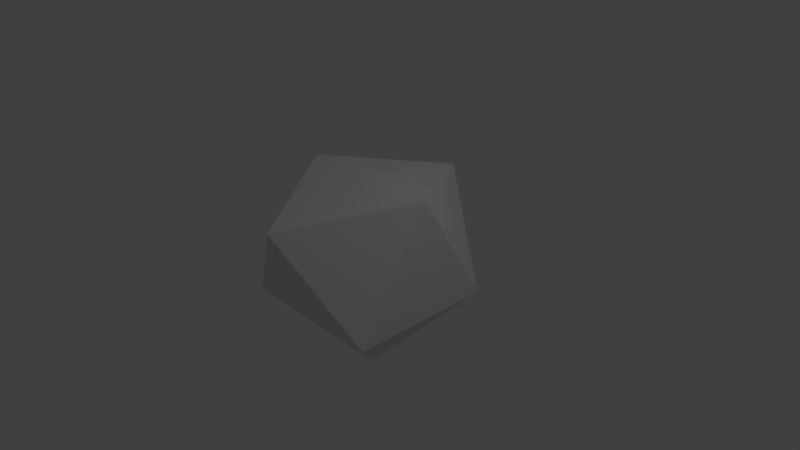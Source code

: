 # Source: tetrakistriangularprism.blend  (saved by Blender 2.79.0; exported with 4.5.12 LTS)
import bpy
from mathutils import Matrix  # noqa: F401  (used for matrix-valued properties, if any)

bpy.ops.wm.read_factory_settings(use_empty=True)
scene = bpy.context.scene
scene.name = 'Scene'

# ---- collections
col_collection_1 = bpy.data.collections.new('Collection 1'); scene.collection.children.link(col_collection_1)

# ---- world
world_world = bpy.data.worlds.new('World'); scene.world = world_world
world_world.color = (0.05088, 0.05088, 0.05088)
world_world.use_sun_shadow = False
world_world.sun_shadow_jitter_overblur = 0.0
world_world.cycles.sampling_method = 'MANUAL'

# ---- cameras
cam_camera = bpy.data.cameras.new('Camera')
cam_camera.clip_end = 100.0
cam_camera.lens = 35.0
cam_camera.sensor_width = 32.0
cam_camera.sensor_height = 18.0
cam_camera.ortho_scale = 7.314
cam_camera.dof.focus_distance = 0.0
cam_camera.dof.aperture_fstop = 128.0

# ---- lights
light_lamp = bpy.data.lights.new('Lamp', 'POINT')
light_lamp.transmission_factor = 0.0
light_lamp.cutoff_distance = 30.0
light_lamp.energy = 100.0
light_lamp.shadow_buffer_clip_start = 1.001
light_lamp.shadow_soft_size = 0.1
light_lamp.shadow_maximum_resolution = 0.006
light_lamp.use_absolute_resolution = True

# ---- meshes
me_cube_001 = bpy.data.meshes.new('Cube.001')
me_cube_001.from_pydata([(-1.0, -1.0, -0.5455), (-1.0, -0.005377, 1.082), (-1.0, 1.0, -0.5455), (-1.0, 0.005377, 1.082), (1.0, -1.0, -0.5455), (1.0, -0.005377, 1.082), (1.0, 1.0, -0.5455), (1.0, 0.005377, 1.082), (0.0, 1.531, 0.8232), (0.0, -1.531, 0.8232), (0.0, 0.0, -1.655)], [], [(0, 1, 3, 2), (4, 5, 9), (6, 7, 5, 4), (2, 6, 10), (7, 3, 1, 5), (2, 3, 8), (3, 7, 8), (7, 6, 8), (6, 2, 8), (5, 1, 9), (1, 0, 9), (0, 4, 9), (6, 4, 10), (4, 0, 10), (0, 2, 10)])
me_cube_001.use_remesh_preserve_volume = False
me_cube_001.use_remesh_preserve_attributes = False
me_cube_001.use_mirror_vertex_groups = False
me_cube_001.update()

# ---- objects
ob_cube = bpy.data.objects.new('Cube', me_cube_001)
ob_lamp = bpy.data.objects.new('Lamp', light_lamp)
ob_camera = bpy.data.objects.new('Camera', cam_camera)

# ---- transforms, parenting, visibility, modifiers, constraints
ob_cube.location = (0.0, 0.0, -0.002787)
ob_cube.lineart.crease_threshold = 0.0
ob_lamp.location = (4.076, 1.005, 5.904)
ob_lamp.rotation_euler = (0.6503, 0.05522, 1.866)
ob_lamp.lock_rotations_4d = False
ob_lamp.empty_display_type = 'ARROWS'
ob_lamp.color = (0.0, 0.0, 0.0, 0.0)
ob_lamp.lineart.crease_threshold = 0.0
ob_camera.location = (7.481, -6.508, 5.344)
ob_camera.rotation_euler = (1.109, 0.0, 0.8149)
ob_camera.lock_rotations_4d = False
ob_camera.empty_display_type = 'ARROWS'
ob_camera.color = (0.0, 0.0, 0.0, 0.0)
ob_camera.display_type = 'WIRE'
ob_camera.lineart.crease_threshold = 0.0

# ---- collection membership
col_collection_1.objects.link(ob_cube)
col_collection_1.objects.link(ob_lamp)
col_collection_1.objects.link(ob_camera)

# ---- scene / render settings (as saved in the file)
scene.camera = ob_camera
scene.frame_start = 1; scene.frame_end = 250; scene.frame_set(1)
scene.render.engine = 'BLENDER_EEVEE_NEXT'
scene.render.resolution_percentage = 50
scene.render.dither_intensity = 0.0
scene.cycles.use_denoising = False
scene.cycles.samples = 128
scene.cycles.sampling_pattern = 'TABULATED_SOBOL'
scene.cycles.use_adaptive_sampling = False
scene.cycles.use_light_tree = False
scene.cycles.blur_glossy = 0.0
scene.cycles.sample_clamp_indirect = 0.0
scene.view_settings.view_transform = 'Standard'
bpy.context.view_layer.update()
